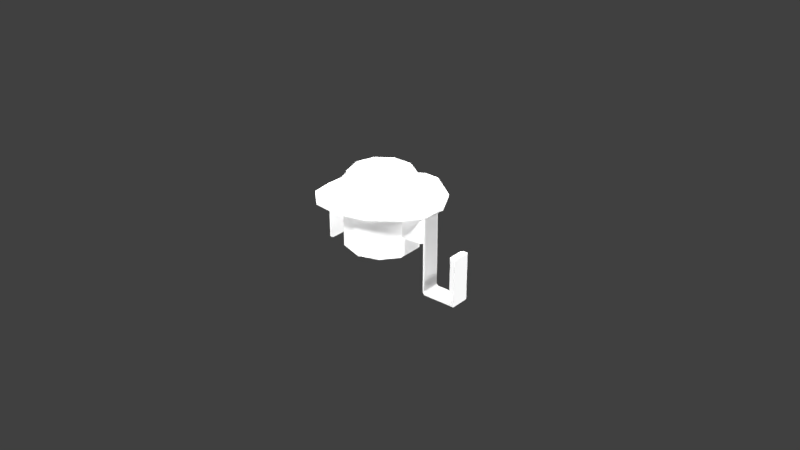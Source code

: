 # Source: limitSwitchHH19ZA950.blend  (saved by Blender 2.78.0; exported with 4.5.12 LTS)
import bpy
from mathutils import Matrix  # noqa: F401  (used for matrix-valued properties, if any)

bpy.ops.wm.read_factory_settings(use_empty=True)
scene = bpy.context.scene
scene.name = 'Scene'

# ---- collections
col_collection_1 = bpy.data.collections.new('Collection 1'); scene.collection.children.link(col_collection_1)

# ---- materials (node trees are filled in below, after node groups)
mat_limitswitchhh19za950material = bpy.data.materials.new('limitSwitchHH19ZA950Material')
mat_limitswitchhh19za950material.alpha_threshold = 0.0
mat_limitswitchhh19za950material.use_transparent_shadow = False
mat_limitswitchhh19za950material.specular_color = (0.01885, 0.01885, 0.01885)
mat_limitswitchhh19za950material.roughness = 0.5
mat_limitswitchhh19za950material.line_color = (0.0, 0.0, 0.0, 1.0)

# ---- material node trees

# ---- world
world_world = bpy.data.worlds.new('World'); scene.world = world_world
world_world.color = (0.05088, 0.05088, 0.05088)
world_world.use_sun_shadow = False
world_world.sun_shadow_jitter_overblur = 0.0
world_world.cycles.sampling_method = 'MANUAL'

# ---- lights
light_lamp_007 = bpy.data.lights.new('Lamp.007', 'POINT')
light_lamp_007.transmission_factor = 0.0
light_lamp_007.cutoff_distance = 30.0
light_lamp_007.energy = 100.0
light_lamp_007.shadow_buffer_clip_start = 1.001
light_lamp_007.shadow_soft_size = 0.1
light_lamp_007.shadow_maximum_resolution = 0.006
light_lamp_007.use_absolute_resolution = True
light_lamp_006 = bpy.data.lights.new('Lamp.006', 'POINT')
light_lamp_006.transmission_factor = 0.0
light_lamp_006.cutoff_distance = 30.0
light_lamp_006.energy = 100.0
light_lamp_006.shadow_buffer_clip_start = 1.001
light_lamp_006.shadow_soft_size = 0.1
light_lamp_006.shadow_maximum_resolution = 0.006
light_lamp_006.use_absolute_resolution = True
light_lamp_005 = bpy.data.lights.new('Lamp.005', 'POINT')
light_lamp_005.transmission_factor = 0.0
light_lamp_005.cutoff_distance = 30.0
light_lamp_005.energy = 100.0
light_lamp_005.shadow_buffer_clip_start = 1.001
light_lamp_005.shadow_soft_size = 0.1
light_lamp_005.shadow_maximum_resolution = 0.006
light_lamp_005.use_absolute_resolution = True
light_lamp_004 = bpy.data.lights.new('Lamp.004', 'POINT')
light_lamp_004.transmission_factor = 0.0
light_lamp_004.cutoff_distance = 30.0
light_lamp_004.energy = 100.0
light_lamp_004.shadow_buffer_clip_start = 1.001
light_lamp_004.shadow_soft_size = 0.1
light_lamp_004.shadow_maximum_resolution = 0.006
light_lamp_004.use_absolute_resolution = True
light_lamp_003 = bpy.data.lights.new('Lamp.003', 'POINT')
light_lamp_003.transmission_factor = 0.0
light_lamp_003.cutoff_distance = 30.0
light_lamp_003.energy = 100.0
light_lamp_003.shadow_buffer_clip_start = 1.001
light_lamp_003.shadow_soft_size = 0.1
light_lamp_003.shadow_maximum_resolution = 0.006
light_lamp_003.use_absolute_resolution = True
light_lamp_002 = bpy.data.lights.new('Lamp.002', 'POINT')
light_lamp_002.transmission_factor = 0.0
light_lamp_002.cutoff_distance = 30.0
light_lamp_002.energy = 100.0
light_lamp_002.shadow_buffer_clip_start = 1.001
light_lamp_002.shadow_soft_size = 0.1
light_lamp_002.shadow_maximum_resolution = 0.006
light_lamp_002.use_absolute_resolution = True
light_lamp_001 = bpy.data.lights.new('Lamp.001', 'POINT')
light_lamp_001.transmission_factor = 0.0
light_lamp_001.cutoff_distance = 30.0
light_lamp_001.energy = 100.0
light_lamp_001.shadow_buffer_clip_start = 1.001
light_lamp_001.shadow_soft_size = 0.1
light_lamp_001.shadow_maximum_resolution = 0.006
light_lamp_001.use_absolute_resolution = True
light_lamp = bpy.data.lights.new('Lamp', 'POINT')
light_lamp.transmission_factor = 0.0
light_lamp.cutoff_distance = 30.0
light_lamp.energy = 100.0
light_lamp.shadow_buffer_clip_start = 1.001
light_lamp.shadow_soft_size = 0.1
light_lamp.shadow_maximum_resolution = 0.006
light_lamp.use_absolute_resolution = True

# ---- meshes
me_limitswitchhh19za950geometry = bpy.data.meshes.new('limitSwitchHH19ZA950Geometry')
me_limitswitchhh19za950geometry.from_pydata([(-0.01094, -0.004001, 0.007), (-0.01094, 0.00401, 0.007), (-0.006756, 0.009306, 0.007), (4.105e-06, 0.0115, 0.007), (0.006763, 0.009301, 0.007), (0.01094, 0.004001, 0.007), (0.01094, -0.00401, 0.007), (0.006756, -0.009306, 0.007), (-4.106e-06, -0.0115, 0.007), (-0.006763, -0.009301, 0.007), (-0.01094, -0.004001, 0.01499), (-0.01094, 0.00401, 0.01499), (-0.006756, 0.009306, 0.01499), (4.105e-06, 0.0115, 0.01499), (0.006763, 0.009301, 0.01499), (0.01094, 0.004001, 0.01499), (0.01094, -0.00401, 0.01499), (0.006756, -0.009306, 0.01499), (-4.106e-06, -0.0115, 0.01499), (-0.006763, -0.009301, 0.01499), (-0.01033, -0.003791, 5.999e-10), (-0.01094, -0.004001, 0.0006065), (-0.01094, 0.00401, 0.0006065), (-0.01033, 0.003799, 1.263e-09), (-0.006756, 0.009306, 0.0006065), (-0.006394, 0.008786, 1.699e-09), (4.105e-06, 0.0115, 0.0006065), (3.877e-06, 0.01086, 1.881e-09), (0.006763, 0.009301, 0.0006065), (0.0064, 0.008781, 1.699e-09), (0.01094, 0.004001, 0.0006065), (0.01033, 0.003791, 1.263e-09), (0.01094, -0.00401, 0.0006065), (0.01033, -0.003799, 5.992e-10), (0.006756, -0.009306, 0.0006065), (0.006394, -0.008786, 1.632e-10), (-4.106e-06, -0.0115, 0.0006065), (-3.879e-06, -0.01086, -1.829e-11), (-0.006763, -0.009301, 0.0006065), (-0.0064, -0.008781, 1.636e-10), (-0.0177, -0.003174, 0.01486), (-0.01524, 0.007388, 0.01486), (-0.01075, 0.01387, 0.01486), (0.0002602, 0.0203, 0.01486), (0.005034, 0.02, 0.01486), (0.0146, 0.01294, 0.01486), (0.01894, 0.004669, 0.01486), (0.01883, -0.002542, 0.01486), (0.01438, -0.008685, 0.01486), (0.006247, -0.01466, 0.01486), (-0.0028, -0.01679, 0.01486), (-0.0112, -0.01572, 0.01486), (-0.01683, -0.0103, 0.01486), (-0.0115, -1.311e-09, 0.01499), (-0.009304, 0.00676, 0.01499), (-0.003554, 0.01094, 0.01499), (0.003554, 0.01094, 0.01499), (0.009304, 0.00676, 0.01499), (0.0115, -3.173e-09, 0.01499), (0.009304, -0.00676, 0.01499), (0.003554, -0.01094, 0.01499), (-0.003554, -0.01094, 0.01499), (-0.009304, -0.00676, 0.01499), (-0.0115, -1.855e-09, 0.02121), (-0.009304, 0.00676, 0.02121), (-0.003554, 0.01094, 0.02121), (0.003554, 0.01094, 0.02121), (0.009304, 0.00676, 0.02121), (0.0115, -3.717e-09, 0.02121), (0.009304, -0.00676, 0.02121), (0.003554, -0.01094, 0.02121), (-0.003554, -0.01094, 0.02121), (-0.009304, -0.00676, 0.02121), (-0.0104, -1.914e-09, 0.0219), (-0.008412, 0.006112, 0.0219), (-0.003213, 0.009889, 0.0219), (0.003213, 0.009889, 0.0219), (0.008412, 0.006112, 0.0219), (0.0104, -3.777e-09, 0.0219), (0.008412, -0.006112, 0.0219), (0.003213, -0.009889, 0.0219), (-0.003213, -0.009889, 0.0219), (-0.008412, -0.006112, 0.0219), (0.01736, 0.004001, 0.007), (0.01832, 0.003039, 0.007), (0.01832, -0.003048, 0.007), (0.01735, -0.00401, 0.007), (-0.01736, -0.004001, 0.007), (-0.01832, -0.003039, 0.007), (-0.01832, 0.003048, 0.007), (-0.01735, 0.00401, 0.007), (0.01832, 0.003039, 0.01499), (0.01736, 0.004001, 0.01499), (0.01735, -0.00401, 0.01499), (0.01832, -0.003048, 0.01499), (-0.01832, -0.003039, 0.01499), (-0.01736, -0.004001, 0.01499), (-0.01735, 0.00401, 0.01499), (-0.01832, 0.003048, 0.01499), (-0.0177, -0.003174, 0.0155), (-0.01524, 0.007388, 0.0155), (-0.01075, 0.01387, 0.0155), (0.0002602, 0.0203, 0.0155), (0.005034, 0.02, 0.0155), (0.0146, 0.01294, 0.0155), (0.01894, 0.004669, 0.0155), (0.01883, -0.002542, 0.0155), (0.01438, -0.008685, 0.0155), (0.006247, -0.01466, 0.0155), (-0.0028, -0.01679, 0.0155), (-0.0112, -0.01572, 0.0155), (-0.01683, -0.0103, 0.0155), (-0.01832, -0.003039, -0.002695), (-0.01832, -0.002477, -0.003257), (-0.01832, 0.003048, -0.002695), (-0.01832, 0.002486, -0.003257), (-0.01771, -0.003039, 0.007), (-0.01771, 0.003048, 0.007), (-0.01771, -0.003039, -0.002695), (-0.01771, 0.003048, -0.002695), (-0.01771, 0.002486, -0.003257), (-0.01771, -0.002477, -0.003257), (0.01832, 0.003039, -0.008674), (0.01832, -0.003048, -0.008674), (0.01888, 0.003039, -0.009234), (0.01888, -0.003048, -0.009234), (0.02873, 0.003039, -0.009234), (0.02873, -0.003048, -0.009234), (0.02873, 0.003039, 0.005326), (0.02873, -0.003048, 0.005326), (0.01794, 0.003039, 0.007128), (0.01794, -0.003048, 0.007128), (0.01794, 0.003039, -0.009223), (0.01794, -0.003048, -0.009223), (0.01854, 0.003039, -0.009823), (0.01854, -0.003048, -0.009823), (0.02911, 0.003039, -0.009823), (0.0291, -0.003048, -0.009823), (0.02911, 0.003039, 0.005305), (0.0291, -0.003048, 0.005305), (0.02873, 0.003039, -0.005612), (0.02873, -0.003048, -0.005612), (0.02771, 0.003039, 0.005326), (0.02704, 0.00237, 0.005326), (0.02704, -0.002379, 0.005326), (0.02771, -0.003048, 0.005326), (0.02704, 0.00237, -0.005612), (0.02771, 0.003039, -0.005612), (0.02771, -0.003048, -0.005612), (0.02704, -0.002379, -0.005612), (-0.0104, -1.992e-09, 0.02278), (-0.009647, -2.154e-09, 0.0235), (-0.007805, 0.005671, 0.0235), (-0.008412, 0.006112, 0.02278), (-0.002981, 0.009175, 0.0235), (-0.003213, 0.009889, 0.02278), (0.002981, 0.009175, 0.0235), (0.003213, 0.009889, 0.02278), (0.007805, 0.005671, 0.0235), (0.008412, 0.006112, 0.02278), (0.009647, -3.827e-09, 0.0235), (0.0104, -3.854e-09, 0.02278), (0.007805, -0.005671, 0.0235), (0.008412, -0.006112, 0.02278), (0.002981, -0.009175, 0.0235), (0.003213, -0.009889, 0.02278), (-0.002981, -0.009175, 0.0235), (-0.003213, -0.009889, 0.02278), (-0.007805, -0.005671, 0.0235), (-0.008412, -0.006112, 0.02278)], [], [(36, 34, 7, 8), (30, 28, 4, 5), (38, 36, 8, 9), (6, 32, 30, 5), (26, 24, 2, 3), (24, 22, 1, 2), (28, 26, 3, 4), (1, 22, 21, 0), (21, 38, 9, 0), (34, 32, 6, 7), (7, 6, 16, 17), (1, 0, 87, 88, 89, 90), (8, 7, 17, 18), (6, 5, 83, 84, 85, 86), (9, 8, 18, 19), (0, 10, 96, 87), (2, 1, 11, 12), (0, 9, 19, 10), (86, 93, 16, 6), (3, 2, 12, 13), (90, 97, 11, 1), (4, 3, 13, 14), (5, 4, 14, 15), (84, 91, 94, 85), (88, 95, 98, 89), (23, 20, 21, 22), (25, 23, 22, 24), (27, 25, 24, 26), (29, 27, 26, 28), (31, 29, 28, 30), (33, 31, 30, 32), (35, 33, 32, 34), (37, 35, 34, 36), (39, 37, 36, 38), (20, 39, 38, 21), (23, 25, 27, 29, 31, 33, 35, 37, 39, 20), (41, 42, 43, 44, 45, 46, 47, 48, 49, 50, 51, 52, 40), (55, 54, 64, 65), (62, 61, 71, 72), (59, 58, 68, 69), (56, 55, 65, 66), (53, 62, 72, 63), (60, 59, 69, 70), (57, 56, 66, 67), (54, 53, 63, 64), (61, 60, 70, 71), (58, 57, 67, 68), (72, 71, 81, 82), (69, 68, 78, 79), (66, 65, 75, 76), (63, 72, 82, 73), (70, 69, 79, 80), (67, 66, 76, 77), (64, 63, 73, 74), (71, 70, 80, 81), (68, 67, 77, 78), (65, 64, 74, 75), (80, 79, 163, 165), (77, 76, 157, 159), (75, 74, 153, 155), (81, 80, 165, 167), (78, 77, 159, 161), (152, 151, 168, 166, 164, 162, 160, 158, 156, 154), (82, 81, 167, 169), (79, 78, 161, 163), (76, 75, 155, 157), (73, 82, 169, 150), (97, 90, 89, 98), (87, 96, 95, 88), (83, 92, 91, 84), (93, 86, 85, 94), (5, 15, 92, 83), (100, 99, 111, 110, 109, 108, 107, 106, 105, 104, 103, 102, 101), (52, 51, 110, 111), (45, 44, 103, 104), (40, 52, 111, 99), (46, 45, 104, 105), (47, 46, 105, 106), (48, 47, 106, 107), (41, 40, 99, 100), (49, 48, 107, 108), (42, 41, 100, 101), (50, 49, 108, 109), (43, 42, 101, 102), (51, 50, 109, 110), (44, 43, 102, 103), (115, 120, 121, 113), (116, 118, 121, 120, 119, 117), (89, 117, 119, 114), (113, 121, 118, 112), (114, 119, 120, 115), (112, 118, 116, 88), (88, 89, 114, 115, 113, 112), (125, 135, 137, 127), (122, 132, 130, 84), (148, 149, 146, 147, 140, 141), (124, 134, 132, 122), (130, 132, 133, 131), (132, 134, 135, 133), (134, 136, 137, 135), (136, 138, 139, 137), (123, 133, 135, 125), (85, 131, 133, 123), (129, 139, 138, 128), (129, 127, 137, 139), (126, 136, 134, 124), (122, 84, 85, 123), (124, 122, 123, 125), (126, 124, 125, 127), (128, 140, 147, 142), (129, 145, 148, 141), (138, 136, 126, 140, 128), (144, 143, 146, 149), (148, 145, 144, 149), (142, 147, 146, 143), (129, 128, 142, 143, 144, 145), (127, 129, 141), (141, 140, 126, 127), (153, 150, 151, 152), (155, 153, 152, 154), (157, 155, 154, 156), (159, 157, 156, 158), (161, 159, 158, 160), (163, 161, 160, 162), (165, 163, 162, 164), (167, 165, 164, 166), (169, 167, 166, 168), (150, 169, 168, 151), (74, 73, 150, 153), (12, 11, 97, 98, 95, 96, 10, 19, 18, 17, 16, 93, 94, 91, 92, 15, 14, 13)])
me_limitswitchhh19za950geometry.polygons.foreach_set('use_smooth', [1, 1, 1, 1, 1, 1, 1, 1, 1, 1, 1, 0, 1, 0, 1, 0, 1, 1, 0, 1, 0, 1, 1, 0, 0, 1, 1, 1, 1, 1, 1, 1, 1, 1, 1, 1, 0, 1, 1, 1, 1, 1, 1, 1, 1, 1, 1, 1, 1, 1, 1, 1, 1, 1, 1, 1, 1, 1, 1, 1, 1, 1, 1, 1, 1, 1, 1, 1, 1, 1, 1, 0, 0, 1, 1, 1, 1, 1, 1, 1, 1, 1, 1, 1, 1, 1, 0, 0, 0, 0, 0, 0, 0, 0, 0, 0, 0, 0, 0, 0, 0, 0, 0, 0, 0, 0, 0, 0, 0, 0, 0, 0, 0, 1, 1, 0, 0, 0, 1, 1, 1, 1, 1, 1, 1, 1, 1, 1, 1, 1])
_uv = me_limitswitchhh19za950geometry.uv_layers.new(name='UVMap')
_uv.uv.foreach_set('vector', [0.6322, 0.4155, 0.7066, 0.4155, 0.7066, 0.4806, 0.6322, 0.4806, 0.7343, 0.4165, 0.6941, 0.4165, 0.6941, 0.4843, 0.7343, 0.4843, 0.5579, 0.4155, 0.6322, 0.4155, 0.6322, 0.4806, 0.5579, 0.4806, 0.7343, 0.4843, 0.7343, 0.4165, 0.7343, 0.4165, 0.7343, 0.4843, 0.629, 0.4165, 0.5639, 0.4165, 0.5639, 0.4843, 0.629, 0.4843, 0.5639, 0.4165, 0.5237, 0.4165, 0.5237, 0.4843, 0.5639, 0.4843, 0.6941, 0.4165, 0.629, 0.4165, 0.629, 0.4843, 0.6941, 0.4843, 0.5237, 0.4843, 0.5237, 0.4165, 0.5237, 0.4165, 0.5237, 0.4843, 0.5119, 0.4155, 0.5579, 0.4155, 0.5579, 0.4806, 0.5119, 0.4806, 0.7066, 0.4155, 0.7526, 0.4155, 0.7526, 0.4806, 0.7066, 0.4806, 0.7066, 0.4806, 0.7526, 0.4806, 0.7526, 0.5619, 0.7066, 0.5619, 0.5474, 0.7411, 0.5473, 0.9101, 0.412, 0.9101, 0.3917, 0.8898, 0.3917, 0.7614, 0.412, 0.7411, 0.6322, 0.4806, 0.7066, 0.4806, 0.7066, 0.5619, 0.6322, 0.5619, 0.6081, 0.918, 0.6081, 0.7518, 0.7413, 0.7518, 0.7613, 0.7718, 0.7612, 0.8981, 0.7412, 0.918, 0.5579, 0.4806, 0.6322, 0.4806, 0.6322, 0.5619, 0.5579, 0.5619, 0.5119, 0.4806, 0.5119, 0.5619, 0.4188, 0.5619, 0.4188, 0.4806, 0.5639, 0.4843, 0.5237, 0.4843, 0.5237, 0.5613, 0.5639, 0.5613, 0.5119, 0.4806, 0.5579, 0.4806, 0.5579, 0.5619, 0.5119, 0.5619, 0.8421, 0.4806, 0.8421, 0.5619, 0.7526, 0.5619, 0.7526, 0.4806, 0.629, 0.4843, 0.5639, 0.4843, 0.5639, 0.5613, 0.629, 0.5613, 0.42, 0.4843, 0.42, 0.5613, 0.5237, 0.5613, 0.5237, 0.4843, 0.6941, 0.4843, 0.629, 0.4843, 0.629, 0.5613, 0.6941, 0.5613, 0.7343, 0.4843, 0.6941, 0.4843, 0.6941, 0.5613, 0.7343, 0.5613, 0.4788, 0.4866, 0.4788, 0.5544, 0.4272, 0.5544, 0.4272, 0.4866, 0.4273, 0.4866, 0.4273, 0.5544, 0.4789, 0.5544, 0.4789, 0.4866, 0.02217, 0.7591, 0.02214, 0.8741, 0.01295, 0.8772, 0.01299, 0.7559, 0.08177, 0.6836, 0.02217, 0.7591, 0.01299, 0.7559, 0.07629, 0.6757, 0.1787, 0.6521, 0.08177, 0.6836, 0.07629, 0.6757, 0.1787, 0.6425, 0.2755, 0.6837, 0.1787, 0.6521, 0.1787, 0.6425, 0.281, 0.6758, 0.3351, 0.7592, 0.2755, 0.6837, 0.281, 0.6758, 0.3443, 0.7561, 0.335, 0.8742, 0.3351, 0.7592, 0.3443, 0.7561, 0.3442, 0.8774, 0.2754, 0.9497, 0.335, 0.8742, 0.3442, 0.8774, 0.2809, 0.9576, 0.1785, 0.9812, 0.2754, 0.9497, 0.2809, 0.9576, 0.1785, 0.9908, 0.08168, 0.9496, 0.1785, 0.9812, 0.1785, 0.9908, 0.07619, 0.9575, 0.02214, 0.8741, 0.08168, 0.9496, 0.07619, 0.9575, 0.01295, 0.8772, 0.02217, 0.7591, 0.08177, 0.6836, 0.1787, 0.6521, 0.2755, 0.6837, 0.3351, 0.7592, 0.335, 0.8742, 0.2754, 0.9497, 0.1785, 0.9812, 0.08168, 0.9496, 0.02214, 0.8741, 0.08901, 0.3186, 0.1372, 0.391, 0.2501, 0.4483, 0.3105, 0.4588, 0.3927, 0.3775, 0.4543, 0.2917, 0.4445, 0.22, 0.4047, 0.1467, 0.3151, 0.09034, 0.2169, 0.06718, 0.1329, 0.07357, 0.07179, 0.1311, 0.06235, 0.2, 0.6675, 0.5859, 0.7234, 0.5859, 0.7234, 0.6587, 0.6675, 0.6587, 0.7234, 0.5859, 0.6675, 0.5859, 0.6675, 0.6587, 0.7234, 0.6587, 0.5426, 0.5859, 0.5213, 0.5859, 0.5213, 0.6587, 0.5426, 0.6587, 0.5985, 0.5859, 0.6675, 0.5859, 0.6675, 0.6587, 0.5985, 0.6587, 0.7448, 0.5859, 0.7234, 0.5859, 0.7234, 0.6587, 0.7448, 0.6587, 0.5985, 0.5859, 0.5426, 0.5859, 0.5426, 0.6587, 0.5985, 0.6587, 0.5426, 0.5859, 0.5985, 0.5859, 0.5985, 0.6587, 0.5426, 0.6587, 0.7234, 0.5859, 0.7448, 0.5859, 0.7448, 0.6587, 0.7234, 0.6587, 0.6675, 0.5859, 0.5985, 0.5859, 0.5985, 0.6587, 0.6675, 0.6587, 0.5213, 0.5859, 0.5426, 0.5859, 0.5426, 0.6587, 0.5213, 0.6587, 0.7234, 0.6587, 0.6675, 0.6587, 0.6605, 0.6674, 0.705, 0.6674, 0.5426, 0.6587, 0.5213, 0.6587, 0.5441, 0.6637, 0.5611, 0.6674, 0.5985, 0.6587, 0.6675, 0.6587, 0.6605, 0.6674, 0.6055, 0.6674, 0.7448, 0.6587, 0.7234, 0.6587, 0.705, 0.6674, 0.7219, 0.6634, 0.5985, 0.6587, 0.5426, 0.6587, 0.5611, 0.6674, 0.6055, 0.6674, 0.5426, 0.6587, 0.5985, 0.6587, 0.6055, 0.6674, 0.5611, 0.6674, 0.7234, 0.6587, 0.7448, 0.6587, 0.7219, 0.6634, 0.705, 0.6674, 0.6675, 0.6587, 0.5985, 0.6587, 0.6055, 0.6674, 0.6605, 0.6674, 0.5213, 0.6587, 0.5426, 0.6587, 0.5611, 0.6674, 0.5441, 0.6637, 0.6675, 0.6587, 0.7234, 0.6587, 0.705, 0.6674, 0.6605, 0.6674, 0.6055, 0.6674, 0.5611, 0.6674, 0.5611, 0.6817, 0.6055, 0.6817, 0.5611, 0.6674, 0.6055, 0.6674, 0.6055, 0.6817, 0.5611, 0.6817, 0.6605, 0.6674, 0.705, 0.6674, 0.705, 0.6817, 0.6605, 0.6817, 0.6605, 0.6674, 0.6055, 0.6674, 0.6055, 0.6817, 0.6605, 0.6817, 0.5441, 0.6637, 0.5611, 0.6674, 0.5611, 0.6817, 0.5441, 0.6801, 0.5432, 0.2754, 0.5197, 0.203, 0.5432, 0.1307, 0.6047, 0.08599, 0.6808, 0.08599, 0.7423, 0.1307, 0.7658, 0.203, 0.7423, 0.2754, 0.6808, 0.3201, 0.6047, 0.3201, 0.705, 0.6674, 0.6605, 0.6674, 0.6605, 0.6817, 0.705, 0.6817, 0.5611, 0.6674, 0.5441, 0.6637, 0.5441, 0.6801, 0.5611, 0.6817, 0.6055, 0.6674, 0.6605, 0.6674, 0.6605, 0.6817, 0.6055, 0.6817, 0.7219, 0.6634, 0.705, 0.6674, 0.705, 0.6817, 0.7219, 0.68, 0.42, 0.5613, 0.42, 0.4843, 0.4107, 0.4843, 0.4107, 0.5613, 0.4188, 0.4806, 0.4188, 0.5619, 0.409, 0.5619, 0.409, 0.4806, 0.8422, 0.4843, 0.8422, 0.5613, 0.8515, 0.5613, 0.8515, 0.4843, 0.8421, 0.5619, 0.8421, 0.4806, 0.8519, 0.4806, 0.8519, 0.5619, 0.7343, 0.4843, 0.7343, 0.5613, 0.8422, 0.5613, 0.8422, 0.4843, 0.08901, 0.3186, 0.06235, 0.2, 0.07179, 0.1311, 0.1329, 0.07357, 0.2169, 0.06718, 0.3151, 0.09034, 0.4047, 0.1467, 0.4445, 0.22, 0.4543, 0.2917, 0.3927, 0.3775, 0.3105, 0.4594, 0.2501, 0.4483, 0.1372, 0.391, 0.2482, 0.1834, 0.222, 0.1882, 0.2209, 0.186, 0.2485, 0.181, 0.2488, 0.325, 0.2873, 0.3113, 0.2889, 0.3132, 0.2491, 0.3275, 0.2695, 0.1955, 0.2482, 0.1834, 0.2485, 0.181, 0.2711, 0.1936, 0.2166, 0.3201, 0.2488, 0.325, 0.2491, 0.3275, 0.2156, 0.3224, 0.1969, 0.3041, 0.2166, 0.3201, 0.2156, 0.3224, 0.1948, 0.3056, 0.1873, 0.2777, 0.1969, 0.3041, 0.1948, 0.3056, 0.1848, 0.2782, 0.2939, 0.2263, 0.2695, 0.1955, 0.2711, 0.1936, 0.296, 0.2252, 0.1872, 0.2403, 0.1873, 0.2777, 0.1848, 0.2782, 0.1848, 0.2398, 0.3024, 0.2534, 0.2939, 0.2263, 0.296, 0.2252, 0.3048, 0.2532, 0.2002, 0.2092, 0.1872, 0.2403, 0.1848, 0.2398, 0.1982, 0.2078, 0.2967, 0.298, 0.3024, 0.2534, 0.3048, 0.2532, 0.299, 0.2989, 0.222, 0.1882, 0.2002, 0.2092, 0.1982, 0.2078, 0.2209, 0.186, 0.2873, 0.3113, 0.2967, 0.298, 0.299, 0.2989, 0.2889, 0.3132, 0.3917, 0.7733, 0.4046, 0.7733, 0.4045, 0.8779, 0.3917, 0.8779, 0.853, 0.6282, 0.9458, 0.6282, 0.9511, 0.6336, 0.9511, 0.6811, 0.9458, 0.6865, 0.853, 0.6865, 0.8537, 0.4572, 0.848, 0.4572, 0.848, 0.3668, 0.8537, 0.3668, 0.8473, 0.3318, 0.8538, 0.3318, 0.8538, 0.3378, 0.8473, 0.3378, 0.8537, 0.3668, 0.848, 0.3668, 0.848, 0.3615, 0.8537, 0.3615, 0.8473, 0.3378, 0.8538, 0.3378, 0.8538, 0.441, 0.8473, 0.441, 0.853, 0.6282, 0.853, 0.6865, 0.9458, 0.6865, 0.9511, 0.6811, 0.9511, 0.6336, 0.9458, 0.6282, 0.8585, 0.3115, 0.8551, 0.3055, 0.965, 0.306, 0.9612, 0.312, 0.8515, 0.3168, 0.8479, 0.3115, 0.8479, 0.4856, 0.8515, 0.4843, 0.0, 0.0, 0.0, 0.0, 0.0, 0.0, 0.0, 0.0, 0.0, 0.0, 0.0, 0.0, 0.8569, 0.3114, 0.8536, 0.3057, 0.8479, 0.3115, 0.8515, 0.3168, 0.8176, 0.7671, 0.8176, 0.9008, 0.8674, 0.9008, 0.8674, 0.7671, 0.7534, 0.7718, 0.7659, 0.7718, 0.7658, 0.8981, 0.7534, 0.8981, 0.7659, 0.7718, 0.9594, 0.7725, 0.9593, 0.8987, 0.7658, 0.8981, 0.9003, 0.8927, 0.9003, 0.7754, 0.8274, 0.7754, 0.8274, 0.8927, 0.8528, 0.3172, 0.849, 0.3116, 0.8551, 0.3055, 0.8585, 0.3115, 0.8519, 0.4806, 0.848, 0.4819, 0.849, 0.3116, 0.8528, 0.3172, 0.2215, 0.4928, 0.228, 0.4928, 0.2281, 0.6134, 0.2216, 0.6134, 0.9807, 0.4421, 0.9612, 0.312, 0.965, 0.306, 0.9846, 0.4418, 0.9625, 0.3114, 0.9662, 0.3057, 0.8536, 0.3057, 0.8569, 0.3114, 0.8176, 0.8963, 0.8176, 0.7682, 0.8674, 0.7682, 0.8674, 0.8963, 0.8176, 0.9008, 0.8176, 0.8963, 0.8674, 0.8963, 0.8674, 0.9008, 0.1833, 0.6134, 0.0531, 0.6134, 0.05304, 0.4928, 0.1833, 0.4928, 0.9816, 0.4445, 0.9621, 0.3392, 0.9477, 0.3392, 0.9523, 0.4445, 0.9807, 0.4421, 0.9538, 0.4421, 0.9499, 0.3514, 0.9783, 0.3495, 0.9853, 0.4443, 0.9662, 0.3057, 0.9625, 0.3114, 0.9621, 0.3392, 0.9816, 0.4445, 0.8619, 0.7819, 0.8231, 0.7819, 0.8231, 0.8712, 0.8619, 0.8712, 0.9499, 0.3514, 0.9538, 0.4421, 0.947, 0.4421, 0.9431, 0.3514, 0.9523, 0.4445, 0.9477, 0.3392, 0.9413, 0.3392, 0.9459, 0.4445, 0.2215, 0.4928, 0.2216, 0.6134, 0.2042, 0.6134, 0.1927, 0.6001, 0.1927, 0.506, 0.2041, 0.4928, 0.7722, 0.3088, 0.7722, 0.4569, 0.7722, 0.3829, 0.8674, 0.8712, 0.8176, 0.8712, 0.8176, 0.9008, 0.8674, 0.9008, 0.5224, 0.296, 0.4938, 0.208, 0.5197, 0.203, 0.5432, 0.2754, 0.5973, 0.3504, 0.5224, 0.296, 0.5432, 0.2754, 0.6047, 0.3201, 0.6898, 0.3504, 0.5973, 0.3504, 0.6047, 0.3201, 0.6808, 0.3201, 0.7647, 0.296, 0.6898, 0.3504, 0.6808, 0.3201, 0.7423, 0.2754, 0.7933, 0.208, 0.7647, 0.296, 0.7423, 0.2754, 0.7658, 0.203, 0.7647, 0.12, 0.7933, 0.208, 0.7658, 0.203, 0.7423, 0.1307, 0.6898, 0.06564, 0.7647, 0.12, 0.7423, 0.1307, 0.6808, 0.08599, 0.5973, 0.06564, 0.6898, 0.06564, 0.6808, 0.08599, 0.6047, 0.08599, 0.5224, 0.12, 0.5973, 0.06564, 0.6047, 0.08599, 0.5432, 0.1307, 0.4938, 0.208, 0.5224, 0.12, 0.5432, 0.1307, 0.5197, 0.203, 0.705, 0.6674, 0.7219, 0.6634, 0.7219, 0.68, 0.705, 0.6817, 0.5639, 0.5613, 0.5237, 0.5613, 0.42, 0.5613, 0.4789, 0.5544, 0.409, 0.5619, 0.4188, 0.5619, 0.5119, 0.5619, 0.5579, 0.5619, 0.6322, 0.5619, 0.7066, 0.5619, 0.7526, 0.5619, 0.8421, 0.5619, 0.4272, 0.5544, 0.8515, 0.5613, 0.8422, 0.5613, 0.7343, 0.5613, 0.6941, 0.5613, 0.629, 0.5613])
me_limitswitchhh19za950geometry.materials.append(mat_limitswitchhh19za950material)
me_limitswitchhh19za950geometry.use_remesh_preserve_volume = False
me_limitswitchhh19za950geometry.use_remesh_preserve_attributes = False
me_limitswitchhh19za950geometry.use_mirror_vertex_groups = False
me_limitswitchhh19za950geometry.update()

# ---- objects
ob_limitswitchhh19za950 = bpy.data.objects.new('limitSwitchHH19ZA950', me_limitswitchhh19za950geometry)
ob_lamp_007 = bpy.data.objects.new('Lamp.007', light_lamp_007)
ob_lamp_006 = bpy.data.objects.new('Lamp.006', light_lamp_006)
ob_lamp_005 = bpy.data.objects.new('Lamp.005', light_lamp_005)
ob_lamp_004 = bpy.data.objects.new('Lamp.004', light_lamp_004)
ob_lamp_003 = bpy.data.objects.new('Lamp.003', light_lamp_003)
ob_lamp_002 = bpy.data.objects.new('Lamp.002', light_lamp_002)
ob_lamp_001 = bpy.data.objects.new('Lamp.001', light_lamp_001)
ob_lamp = bpy.data.objects.new('Lamp', light_lamp)

# ---- transforms, parenting, visibility, modifiers, constraints
ob_limitswitchhh19za950.location = (0.0, 0.0, 0.0)
ob_limitswitchhh19za950.lineart.crease_threshold = 0.0
ob_lamp_007.location = (1.13, -0.03631, -1.364)
ob_lamp_007.rotation_euler = (0.6503, 0.05522, 1.866)
ob_lamp_007.lock_rotations_4d = False
ob_lamp_007.empty_display_type = 'ARROWS'
ob_lamp_007.color = (0.0, 0.0, 0.0, 0.0)
ob_lamp_007.lineart.crease_threshold = 0.0
ob_lamp_006.location = (-1.033, -0.01814, -1.364)
ob_lamp_006.rotation_euler = (0.6503, 0.05522, 1.866)
ob_lamp_006.lock_rotations_4d = False
ob_lamp_006.empty_display_type = 'ARROWS'
ob_lamp_006.color = (0.0, 0.0, 0.0, 0.0)
ob_lamp_006.lineart.crease_threshold = 0.0
ob_lamp_005.location = (0.05283, -1.108, -1.364)
ob_lamp_005.rotation_euler = (0.6503, 0.05522, 3.45)
ob_lamp_005.lock_rotations_4d = False
ob_lamp_005.empty_display_type = 'ARROWS'
ob_lamp_005.color = (0.0, 0.0, 0.0, 0.0)
ob_lamp_005.lineart.crease_threshold = 0.0
ob_lamp_004.location = (0.04415, 1.054, -1.364)
ob_lamp_004.rotation_euler = (0.6503, 0.05522, 3.45)
ob_lamp_004.lock_rotations_4d = False
ob_lamp_004.empty_display_type = 'ARROWS'
ob_lamp_004.color = (0.0, 0.0, 0.0, 0.0)
ob_lamp_004.lineart.crease_threshold = 0.0
ob_lamp_003.location = (0.04415, 1.054, 1.307)
ob_lamp_003.rotation_euler = (0.6503, 0.05522, 3.45)
ob_lamp_003.lock_rotations_4d = False
ob_lamp_003.empty_display_type = 'ARROWS'
ob_lamp_003.color = (0.0, 0.0, 0.0, 0.0)
ob_lamp_003.lineart.crease_threshold = 0.0
ob_lamp_002.location = (0.05283, -1.108, 1.307)
ob_lamp_002.rotation_euler = (0.6503, 0.05522, 3.45)
ob_lamp_002.lock_rotations_4d = False
ob_lamp_002.empty_display_type = 'ARROWS'
ob_lamp_002.color = (0.0, 0.0, 0.0, 0.0)
ob_lamp_002.lineart.crease_threshold = 0.0
ob_lamp_001.location = (-1.033, -0.01814, 1.307)
ob_lamp_001.rotation_euler = (0.6503, 0.05522, 1.866)
ob_lamp_001.lock_rotations_4d = False
ob_lamp_001.empty_display_type = 'ARROWS'
ob_lamp_001.color = (0.0, 0.0, 0.0, 0.0)
ob_lamp_001.lineart.crease_threshold = 0.0
ob_lamp.location = (1.13, -0.03631, 1.307)
ob_lamp.rotation_euler = (0.6503, 0.05522, 1.866)
ob_lamp.lock_rotations_4d = False
ob_lamp.empty_display_type = 'ARROWS'
ob_lamp.color = (0.0, 0.0, 0.0, 0.0)
ob_lamp.lineart.crease_threshold = 0.0

# ---- collection membership
col_collection_1.objects.link(ob_limitswitchhh19za950)
col_collection_1.objects.link(ob_lamp_007)
col_collection_1.objects.link(ob_lamp_006)
col_collection_1.objects.link(ob_lamp_005)
col_collection_1.objects.link(ob_lamp_004)
col_collection_1.objects.link(ob_lamp_003)
col_collection_1.objects.link(ob_lamp_002)
col_collection_1.objects.link(ob_lamp_001)
col_collection_1.objects.link(ob_lamp)

# ---- scene / render settings (as saved in the file)
scene.frame_start = 1; scene.frame_end = 250; scene.frame_set(0)
scene.render.engine = 'BLENDER_EEVEE_NEXT'
scene.render.resolution_percentage = 50
scene.render.dither_intensity = 0.0
scene.cycles.use_denoising = False
scene.cycles.samples = 128
scene.cycles.sampling_pattern = 'TABULATED_SOBOL'
scene.cycles.light_sampling_threshold = 0.0
scene.cycles.use_adaptive_sampling = False
scene.cycles.use_light_tree = False
scene.cycles.blur_glossy = 0.0
scene.cycles.sample_clamp_indirect = 0.0
scene.view_settings.view_transform = 'Standard'
bpy.context.view_layer.update()

# ---- added for rendering (the .blend has no active camera): camera
cam_auto = bpy.data.cameras.new('AutoCamera')
cam_auto.lens = 50.0
cam_auto.sensor_width = 36.0
cam_auto.clip_end = 1000.0
ob_auto_camera = bpy.data.objects.new('AutoCamera', cam_auto)
scene.collection.objects.link(ob_auto_camera)
ob_auto_camera.location = (0.190439, -0.2203, 0.154873)
ob_auto_camera.rotation_euler = (1.09748, -7.21219e-08, 0.694738)
scene.camera = ob_auto_camera
bpy.context.view_layer.update()
